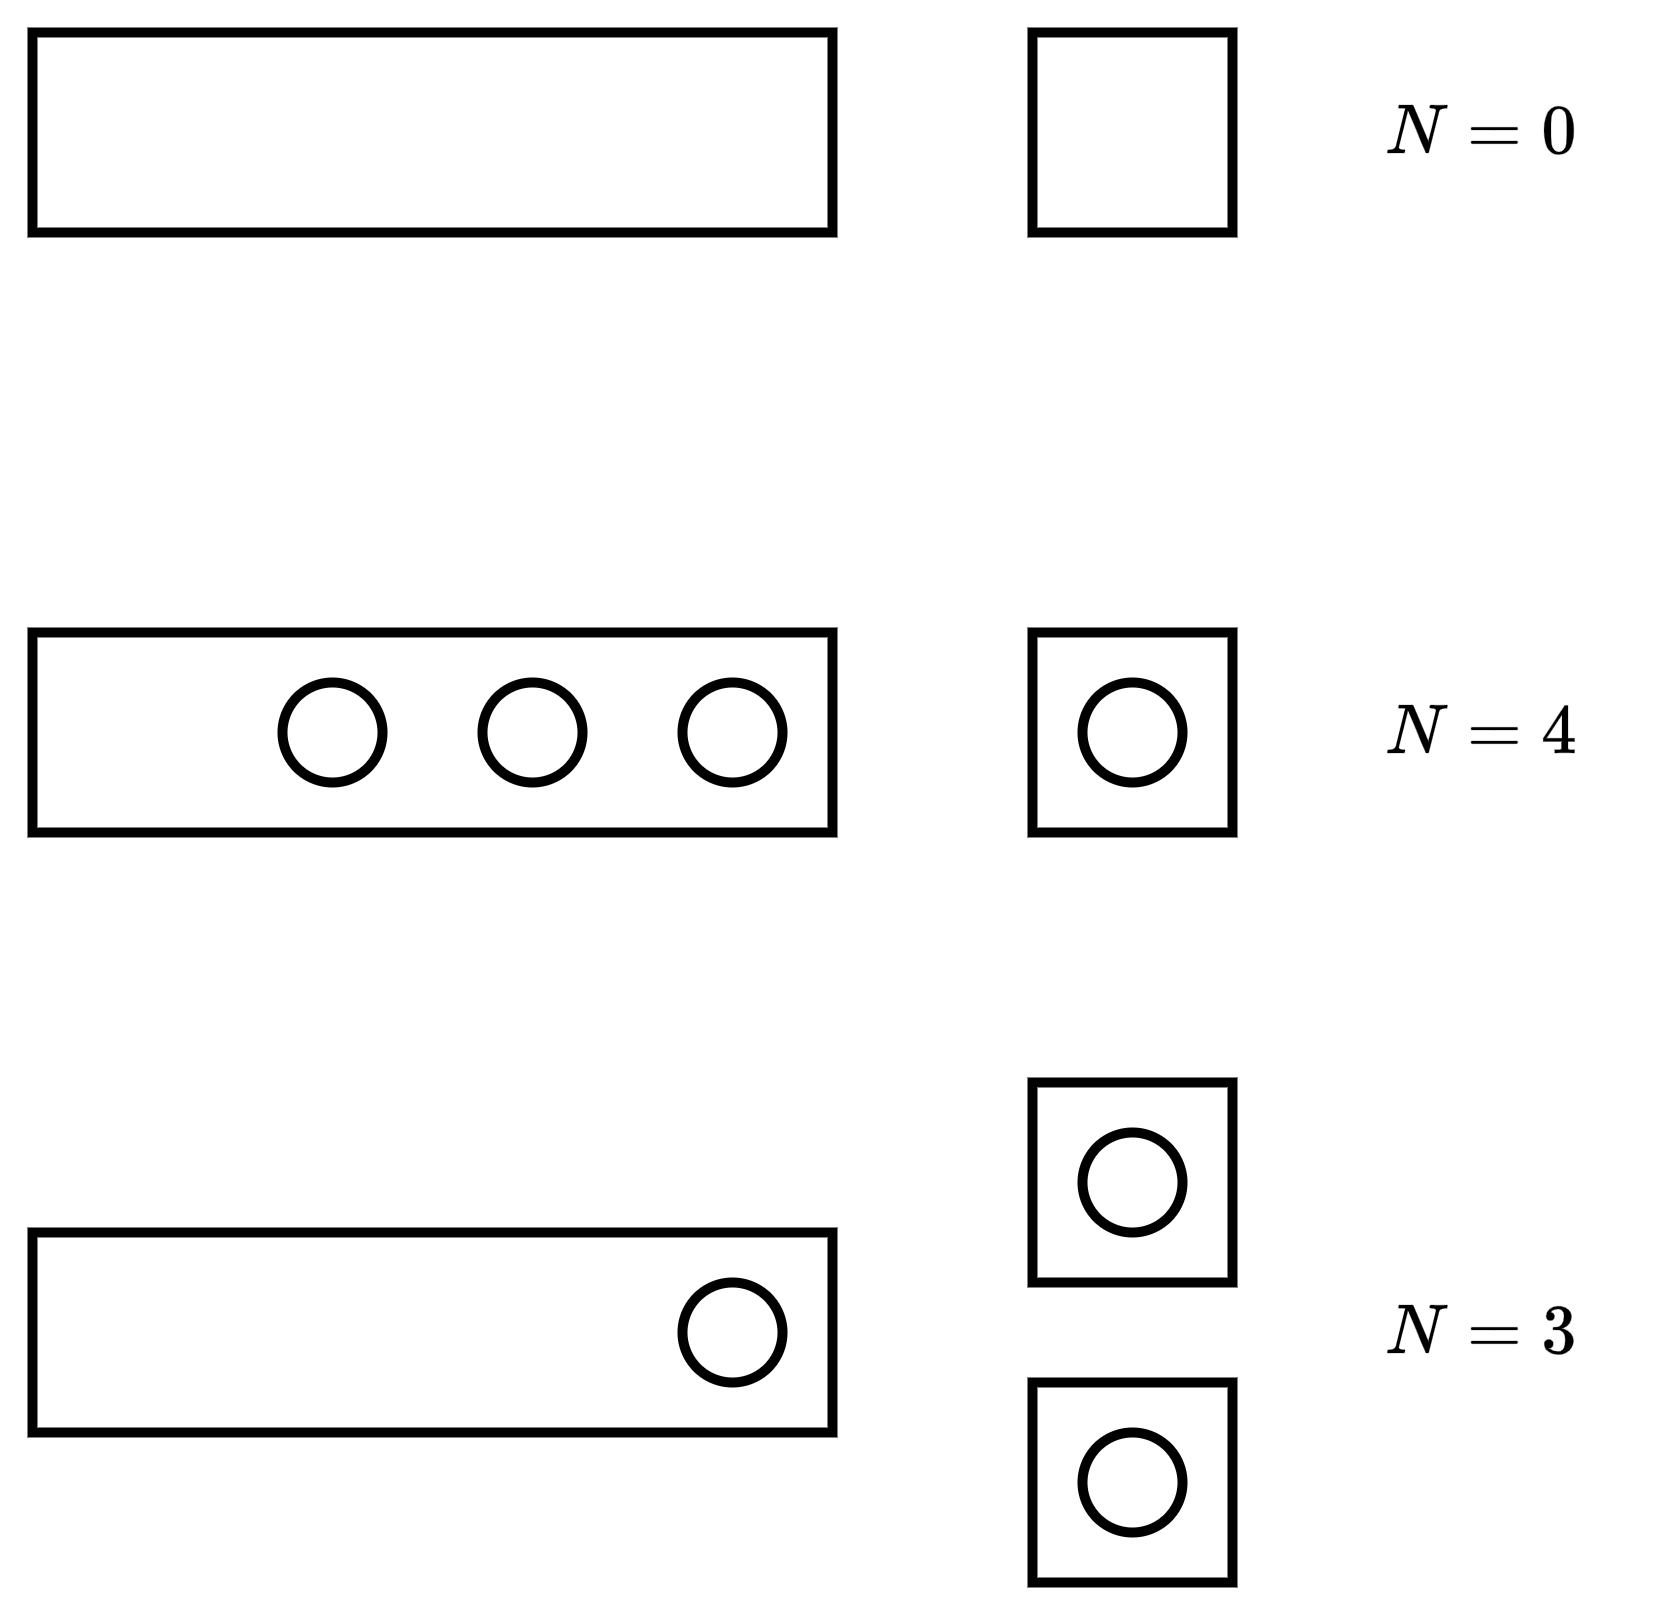

The diagram above was exported from draw.io. Its source (the exported page's mxGraphModel, read from the mxfile embedded in the PNG):
<mxGraphModel dx="1195" dy="697" grid="1" gridSize="10" guides="1" tooltips="1" connect="1" arrows="1" fold="1" page="1" pageScale="1" pageWidth="827" pageHeight="1169" math="1" shadow="0">
  <root>
    <mxCell id="UZBNGulZISCDpOZ-S5rr-0" />
    <mxCell id="UZBNGulZISCDpOZ-S5rr-1" parent="UZBNGulZISCDpOZ-S5rr-0" />
    <mxCell id="UZBNGulZISCDpOZ-S5rr-2" value="" style="rounded=0;whiteSpace=wrap;html=1;strokeWidth=2;" vertex="1" parent="UZBNGulZISCDpOZ-S5rr-1">
      <mxGeometry x="240" y="240" width="160" height="40" as="geometry" />
    </mxCell>
    <mxCell id="UZBNGulZISCDpOZ-S5rr-5" value="" style="rounded=0;whiteSpace=wrap;html=1;strokeWidth=2;" vertex="1" parent="UZBNGulZISCDpOZ-S5rr-1">
      <mxGeometry x="240" y="360" width="160" height="40" as="geometry" />
    </mxCell>
    <mxCell id="EtPwID5IaU6JP_eYN9vB-0" value="" style="rounded=0;whiteSpace=wrap;html=1;strokeWidth=2;" vertex="1" parent="UZBNGulZISCDpOZ-S5rr-1">
      <mxGeometry x="440" y="360" width="40" height="40" as="geometry" />
    </mxCell>
    <mxCell id="EtPwID5IaU6JP_eYN9vB-1" value="" style="rounded=0;whiteSpace=wrap;html=1;strokeWidth=2;" vertex="1" parent="UZBNGulZISCDpOZ-S5rr-1">
      <mxGeometry x="440" y="240" width="40" height="40" as="geometry" />
    </mxCell>
    <mxCell id="EtPwID5IaU6JP_eYN9vB-2" value="" style="rounded=0;whiteSpace=wrap;html=1;strokeWidth=2;" vertex="1" parent="UZBNGulZISCDpOZ-S5rr-1">
      <mxGeometry x="240" y="480" width="160" height="40" as="geometry" />
    </mxCell>
    <mxCell id="EtPwID5IaU6JP_eYN9vB-3" value="" style="rounded=0;whiteSpace=wrap;html=1;strokeWidth=2;" vertex="1" parent="UZBNGulZISCDpOZ-S5rr-1">
      <mxGeometry x="440" y="510" width="40" height="40" as="geometry" />
    </mxCell>
    <mxCell id="EtPwID5IaU6JP_eYN9vB-4" value="" style="rounded=0;whiteSpace=wrap;html=1;strokeWidth=2;" vertex="1" parent="UZBNGulZISCDpOZ-S5rr-1">
      <mxGeometry x="440" y="450" width="40" height="40" as="geometry" />
    </mxCell>
    <mxCell id="EtPwID5IaU6JP_eYN9vB-5" value="" style="ellipse;whiteSpace=wrap;html=1;aspect=fixed;strokeWidth=2;" vertex="1" parent="UZBNGulZISCDpOZ-S5rr-1">
      <mxGeometry x="450" y="370" width="20" height="20" as="geometry" />
    </mxCell>
    <mxCell id="EtPwID5IaU6JP_eYN9vB-6" value="" style="ellipse;whiteSpace=wrap;html=1;aspect=fixed;strokeWidth=2;" vertex="1" parent="UZBNGulZISCDpOZ-S5rr-1">
      <mxGeometry x="370" y="370" width="20" height="20" as="geometry" />
    </mxCell>
    <mxCell id="EtPwID5IaU6JP_eYN9vB-7" value="" style="ellipse;whiteSpace=wrap;html=1;aspect=fixed;strokeWidth=2;" vertex="1" parent="UZBNGulZISCDpOZ-S5rr-1">
      <mxGeometry x="330" y="370" width="20" height="20" as="geometry" />
    </mxCell>
    <mxCell id="EtPwID5IaU6JP_eYN9vB-8" value="" style="ellipse;whiteSpace=wrap;html=1;aspect=fixed;strokeWidth=2;" vertex="1" parent="UZBNGulZISCDpOZ-S5rr-1">
      <mxGeometry x="290" y="370" width="20" height="20" as="geometry" />
    </mxCell>
    <mxCell id="EtPwID5IaU6JP_eYN9vB-9" value="" style="ellipse;whiteSpace=wrap;html=1;aspect=fixed;strokeWidth=2;" vertex="1" parent="UZBNGulZISCDpOZ-S5rr-1">
      <mxGeometry x="450" y="460" width="20" height="20" as="geometry" />
    </mxCell>
    <mxCell id="EtPwID5IaU6JP_eYN9vB-10" value="" style="ellipse;whiteSpace=wrap;html=1;aspect=fixed;strokeWidth=2;" vertex="1" parent="UZBNGulZISCDpOZ-S5rr-1">
      <mxGeometry x="450" y="520" width="20" height="20" as="geometry" />
    </mxCell>
    <mxCell id="EtPwID5IaU6JP_eYN9vB-11" value="" style="ellipse;whiteSpace=wrap;html=1;aspect=fixed;strokeWidth=2;" vertex="1" parent="UZBNGulZISCDpOZ-S5rr-1">
      <mxGeometry x="370" y="490" width="20" height="20" as="geometry" />
    </mxCell>
    <mxCell id="EtPwID5IaU6JP_eYN9vB-12" value="$$N=4$$" style="text;html=1;align=center;verticalAlign=middle;whiteSpace=wrap;rounded=0;" vertex="1" parent="UZBNGulZISCDpOZ-S5rr-1">
      <mxGeometry x="500" y="360" width="60" height="40" as="geometry" />
    </mxCell>
    <mxCell id="EtPwID5IaU6JP_eYN9vB-13" value="$$N=0$$" style="text;html=1;align=center;verticalAlign=middle;whiteSpace=wrap;rounded=0;" vertex="1" parent="UZBNGulZISCDpOZ-S5rr-1">
      <mxGeometry x="500" y="240" width="60" height="40" as="geometry" />
    </mxCell>
    <mxCell id="EtPwID5IaU6JP_eYN9vB-14" value="$$N=3$$" style="text;html=1;align=center;verticalAlign=middle;whiteSpace=wrap;rounded=0;" vertex="1" parent="UZBNGulZISCDpOZ-S5rr-1">
      <mxGeometry x="500" y="480" width="60" height="40" as="geometry" />
    </mxCell>
  </root>
</mxGraphModel>